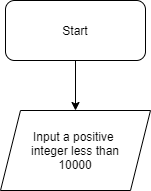

The diagram above was exported from draw.io. Its source (the exported page's mxGraphModel, read from the mxfile embedded in the PNG):
<mxGraphModel dx="782" dy="436" grid="1" gridSize="10" guides="1" tooltips="1" connect="1" arrows="1" fold="1" page="1" pageScale="1" pageWidth="850" pageHeight="1100" math="0" shadow="0">
  <root>
    <mxCell id="0" />
    <mxCell id="1" parent="0" />
    <mxCell id="gTdOGLbaUMEzLpm3iM39-3" value="" style="edgeStyle=orthogonalEdgeStyle;rounded=0;orthogonalLoop=1;jettySize=auto;html=1;" edge="1" parent="1" source="gTdOGLbaUMEzLpm3iM39-1" target="gTdOGLbaUMEzLpm3iM39-2">
      <mxGeometry relative="1" as="geometry" />
    </mxCell>
    <mxCell id="gTdOGLbaUMEzLpm3iM39-1" value="Start" style="rounded=1;whiteSpace=wrap;html=1;" vertex="1" parent="1">
      <mxGeometry x="80" y="30" width="140" height="60" as="geometry" />
    </mxCell>
    <mxCell id="gTdOGLbaUMEzLpm3iM39-2" value="Input a positive&amp;nbsp;&lt;br&gt;integer less than&lt;br&gt;10000" style="shape=parallelogram;perimeter=parallelogramPerimeter;whiteSpace=wrap;html=1;fixedSize=1;" vertex="1" parent="1">
      <mxGeometry x="75" y="140" width="150" height="80" as="geometry" />
    </mxCell>
  </root>
</mxGraphModel>